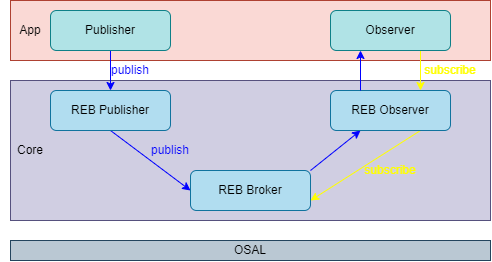

The diagram above was exported from draw.io. Its source (the exported page's mxGraphModel, read from the mxfile embedded in the PNG):
<mxGraphModel dx="650" dy="528" grid="1" gridSize="10" guides="1" tooltips="1" connect="1" arrows="1" fold="1" page="1" pageScale="1" pageWidth="827" pageHeight="1169" math="0" shadow="0">
  <root>
    <mxCell id="0" />
    <mxCell id="1" parent="0" />
    <mxCell id="3" value="OSAL" style="rounded=0;whiteSpace=wrap;html=1;fillColor=#bac8d3;strokeColor=#23445d;fontColor=#000000;" parent="1" vertex="1">
      <mxGeometry x="160" y="320" width="480" height="20" as="geometry" />
    </mxCell>
    <mxCell id="5" value="" style="rounded=0;whiteSpace=wrap;html=1;fillColor=#d0cee2;strokeColor=#56517e;" parent="1" vertex="1">
      <mxGeometry x="160" y="160" width="480" height="140" as="geometry" />
    </mxCell>
    <mxCell id="15" style="edgeStyle=none;html=1;exitX=1;exitY=0;exitDx=0;exitDy=0;entryX=0.25;entryY=1;entryDx=0;entryDy=0;strokeColor=#0000FF;" parent="1" source="6" target="8" edge="1">
      <mxGeometry relative="1" as="geometry" />
    </mxCell>
    <mxCell id="6" value="REB Broker" style="rounded=1;whiteSpace=wrap;html=1;fillColor=#b1ddf0;strokeColor=#10739e;fontColor=#000000;" parent="1" vertex="1">
      <mxGeometry x="340" y="250" width="120" height="40" as="geometry" />
    </mxCell>
    <mxCell id="14" style="edgeStyle=none;html=1;exitX=0.5;exitY=1;exitDx=0;exitDy=0;entryX=0;entryY=0.5;entryDx=0;entryDy=0;strokeColor=#0000FF;" parent="1" source="7" target="6" edge="1">
      <mxGeometry relative="1" as="geometry" />
    </mxCell>
    <mxCell id="7" value="REB Publisher" style="rounded=1;whiteSpace=wrap;html=1;fillColor=#b1ddf0;strokeColor=#10739e;fontColor=#000000;" parent="1" vertex="1">
      <mxGeometry x="200" y="170" width="120" height="40" as="geometry" />
    </mxCell>
    <mxCell id="17" style="edgeStyle=none;html=1;exitX=0.75;exitY=1;exitDx=0;exitDy=0;entryX=1;entryY=0.75;entryDx=0;entryDy=0;strokeColor=#FFFF00;" parent="1" source="8" target="6" edge="1">
      <mxGeometry relative="1" as="geometry" />
    </mxCell>
    <mxCell id="8" value="REB Observer" style="rounded=1;whiteSpace=wrap;html=1;fillColor=#b1ddf0;strokeColor=#10739e;fontColor=#000000;" parent="1" vertex="1">
      <mxGeometry x="480" y="170" width="120" height="40" as="geometry" />
    </mxCell>
    <mxCell id="10" value="" style="rounded=0;whiteSpace=wrap;html=1;fillColor=#fad9d5;strokeColor=#ae4132;" parent="1" vertex="1">
      <mxGeometry x="160" y="80" width="480" height="60" as="geometry" />
    </mxCell>
    <mxCell id="13" style="edgeStyle=none;html=1;exitX=0.5;exitY=1;exitDx=0;exitDy=0;entryX=0.5;entryY=0;entryDx=0;entryDy=0;strokeColor=#0000FF;" parent="1" source="11" target="7" edge="1">
      <mxGeometry relative="1" as="geometry" />
    </mxCell>
    <mxCell id="11" value="Publisher" style="rounded=1;whiteSpace=wrap;html=1;fillColor=#b0e3e6;strokeColor=#0e8088;fontColor=#000000;" parent="1" vertex="1">
      <mxGeometry x="200" y="90" width="120" height="40" as="geometry" />
    </mxCell>
    <mxCell id="18" style="edgeStyle=none;html=1;exitX=0.75;exitY=1;exitDx=0;exitDy=0;entryX=0.75;entryY=0;entryDx=0;entryDy=0;strokeColor=#FFFF00;" parent="1" source="12" target="8" edge="1">
      <mxGeometry relative="1" as="geometry" />
    </mxCell>
    <mxCell id="12" value="Observer" style="rounded=1;whiteSpace=wrap;html=1;fillColor=#b0e3e6;strokeColor=#0e8088;fontColor=#000000;" parent="1" vertex="1">
      <mxGeometry x="480" y="90" width="120" height="40" as="geometry" />
    </mxCell>
    <mxCell id="16" style="edgeStyle=none;html=1;exitX=0.25;exitY=0;exitDx=0;exitDy=0;entryX=0.25;entryY=1;entryDx=0;entryDy=0;strokeColor=#0000FF;" parent="1" source="8" target="12" edge="1">
      <mxGeometry relative="1" as="geometry" />
    </mxCell>
    <mxCell id="19" value="publish" style="text;html=1;strokeColor=none;fillColor=none;align=center;verticalAlign=middle;whiteSpace=wrap;rounded=0;fontColor=#0000FF;" parent="1" vertex="1">
      <mxGeometry x="250" y="140" width="60" height="20" as="geometry" />
    </mxCell>
    <mxCell id="21" value="subscribe" style="text;html=1;strokeColor=none;fillColor=none;align=center;verticalAlign=middle;whiteSpace=wrap;rounded=0;fontColor=#FFFF00;" parent="1" vertex="1">
      <mxGeometry x="570" y="140" width="60" height="20" as="geometry" />
    </mxCell>
    <mxCell id="22" value="subscribe" style="text;html=1;strokeColor=none;fillColor=none;align=center;verticalAlign=middle;whiteSpace=wrap;rounded=0;fontColor=#FFFF00;" parent="1" vertex="1">
      <mxGeometry x="510" y="240" width="60" height="20" as="geometry" />
    </mxCell>
    <mxCell id="23" value="publish" style="text;html=1;strokeColor=none;fillColor=none;align=center;verticalAlign=middle;whiteSpace=wrap;rounded=0;fontColor=#0000FF;" parent="1" vertex="1">
      <mxGeometry x="290" y="220" width="60" height="20" as="geometry" />
    </mxCell>
    <mxCell id="24" value="Core" style="text;html=1;strokeColor=none;fillColor=none;align=center;verticalAlign=middle;whiteSpace=wrap;rounded=0;fontColor=#000000;" vertex="1" parent="1">
      <mxGeometry x="150" y="215" width="60" height="30" as="geometry" />
    </mxCell>
    <mxCell id="25" value="App" style="text;html=1;strokeColor=none;fillColor=none;align=center;verticalAlign=middle;whiteSpace=wrap;rounded=0;fontColor=#000000;" vertex="1" parent="1">
      <mxGeometry x="150" y="95" width="60" height="30" as="geometry" />
    </mxCell>
  </root>
</mxGraphModel>